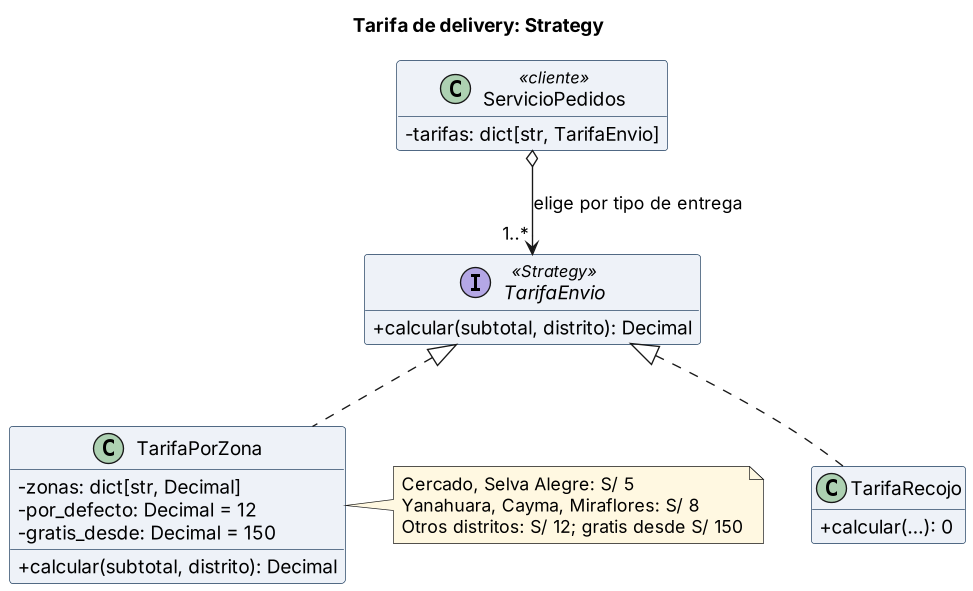

The diagram above was rendered by PlantUML. Its source (embedded in the PNG):
@startuml strategy-tarifas
' Lab 07 (E4): Strategy — tarifa de delivery — src/pedidos/tarifas.py
skinparam classAttributeIconSize 0
skinparam shadowing false
skinparam defaultFontName Arial
skinparam dpi 130
skinparam classBackgroundColor #EEF2F8
skinparam classBorderColor #1A3A5C
skinparam noteBackgroundColor #FFF8E1
skinparam noteBorderColor #F9A825
hide empty members
title Tarifa de delivery: Strategy

class ServicioPedidos <<cliente>> {
  -tarifas: dict[str, TarifaEnvio]
}
interface TarifaEnvio <<Strategy>> {
  +calcular(subtotal, distrito): Decimal
}
class TarifaRecojo {
  +calcular(...): 0
}
class TarifaPorZona {
  -zonas: dict[str, Decimal]
  -por_defecto: Decimal = 12
  -gratis_desde: Decimal = 150
  +calcular(subtotal, distrito): Decimal
}
ServicioPedidos o--> "1..*" TarifaEnvio : elige por tipo de entrega
TarifaEnvio <|.. TarifaRecojo
TarifaEnvio <|.. TarifaPorZona
note right of TarifaPorZona
  Cercado, Selva Alegre: S/ 5
  Yanahuara, Cayma, Miraflores: S/ 8
  Otros distritos: S/ 12; gratis desde S/ 150
end note
@enduml